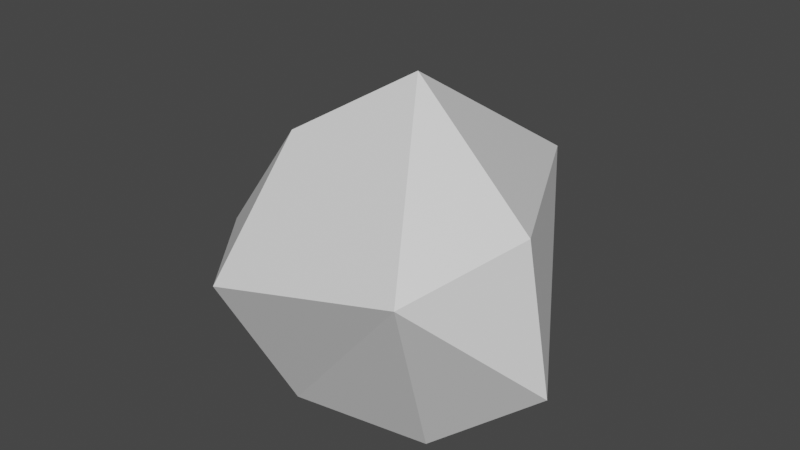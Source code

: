 # Source: Bush2.blend  (saved by Blender 2.80.75; exported with 4.5.12 LTS)
import bpy
from mathutils import Matrix  # noqa: F401  (used for matrix-valued properties, if any)

bpy.ops.wm.read_factory_settings(use_empty=True)
scene = bpy.context.scene
scene.name = 'Scene'

# ---- collections
col_collection = bpy.data.collections.new('Collection'); scene.collection.children.link(col_collection)

# ---- images (referenced by path relative to the original .blend; pixels are not part of the script)
import os
ASSET_DIR = os.environ.get("B2B_ASSET_DIR", "")  # directory of the original .blend (textures are referenced by path, not embedded)
HERE = os.path.dirname(os.path.abspath(__file__))  # packed textures are extracted next to this script under _unpacked/

def load_image(name, relpath, width, height, colorspace="sRGB"):
    """Load a texture the original file referenced (path relative to the .blend, or extracted next to this script)."""
    p = next((c for c in (os.path.join(HERE, relpath), os.path.join(ASSET_DIR, relpath)) if relpath and os.path.exists(c)), "")
    if p:
        img = bpy.data.images.load(p, check_existing=True)
        img.name = name
    else:  # same state as the original file: an image datablock whose file is absent (Cycles renders it pink)
        img = bpy.data.images.new(name, width, height)
        img.source = "FILE"
        img.filepath = "//" + (relpath or name)
    img.colorspace_settings.name = colorspace
    return img
img_bush2_green_png = load_image('Bush2_Green.png', 'Bush2_Green.png', 1024, 1024, 'sRGB')

# ---- materials (node trees are filled in below, after node groups)
mat_material_001 = bpy.data.materials.new('Material.001')

# ---- material node trees
mat_material_001.use_nodes = True; mat_material_001.node_tree.nodes.clear()
_N = mat_material_001.node_tree.nodes; _L = mat_material_001.node_tree.links
n0 = _N.new('ShaderNodeOutputMaterial'); n0.name = 'Material Output'; n0.location = (300, 300)
n1 = _N.new('ShaderNodeBsdfPrincipled'); n1.name = 'Principled BSDF'; n1.location = (10, 300)
n1.distribution = 'GGX'
n1.subsurface_method = 'BURLEY'
n1.inputs[3].default_value = 1.45
n1.inputs[27].default_value = (0.0, 0.0, 0.0, 1.0)
n1.inputs[28].default_value = 1.0
n2 = _N.new('ShaderNodeTexImage'); n2.name = 'Image Texture'; n2.location = (219, 593)
n2.image = img_bush2_green_png
_L.new(n1.outputs[0], n0.inputs[0])
n0.is_active_output = True

# ---- world
world_world = bpy.data.worlds.new('World'); scene.world = world_world
world_world.use_nodes = True; world_world.node_tree.nodes.clear()
_N = world_world.node_tree.nodes; _L = world_world.node_tree.links
n0 = _N.new('ShaderNodeOutputWorld'); n0.name = 'World Output'; n0.location = (300, 300)
n1 = _N.new('ShaderNodeBackground'); n1.name = 'Background'; n1.location = (10, 300)
n1.inputs[0].default_value = (0.05088, 0.05088, 0.05088, 1.0)
_L.new(n1.outputs[0], n0.inputs[0])
n0.is_active_output = True
world_world.color = (0.05088, 0.05088, 0.05088)
world_world.use_sun_shadow = False
world_world.sun_shadow_jitter_overblur = 0.0

# ---- meshes
me_icosphere = bpy.data.meshes.new('Icosphere')
me_icosphere.from_pydata([(-0.5324, 0.9339, 0.01546), (-1.294, 1.38, 1.296), (-0.6012, 1.03, 2.76), (-0.707, -0.6877, 2.747), (-0.7756, -0.7076, 0.01492), (-0.0785, 1.843, 0.6179), (-1.333, -0.02498, 0.03248), (-0.004335, 0.09948, 0.004594), (-2.188, -0.0769, 1.208), (0.9359, -1.321, 1.918), (0.5667, 1.454, 2.249), (1.732, -0.3659, 0.9494), (0.281, -0.2458, 3.365), (0.5949, -0.4812, 0.00902), (0.3558, 0.5127, 0.009019), (1.463, -0.3308, 2.306), (-0.8449, -1.553, 1.574)], [], [(4, 6, 0), (7, 0, 14), (8, 2, 1), (3, 2, 8), (0, 5, 14), (8, 6, 4), (3, 8, 16), (4, 0, 7), (13, 11, 9), (3, 12, 2), (14, 5, 11), (9, 11, 15), (10, 2, 12), (11, 10, 15), (15, 10, 12), (12, 9, 15), (5, 10, 11), (4, 13, 9), (13, 14, 11), (10, 5, 2), (13, 7, 14), (7, 13, 4), (5, 0, 1), (2, 5, 1), (3, 9, 12), (4, 9, 16), (1, 0, 8), (0, 6, 8), (16, 9, 3), (16, 8, 4)])
_uv = me_icosphere.uv_layers.new(name='UVMap')
_uv.uv.foreach_set('vector', [0.1753, 0.1091, 0.2477, 0.2386, 0.172, 0.3925, 0.1552, 0.6956, 8.417e-05, 0.7156, 0.1199, 0.6163, 0.3627, 0.2419, 0.4397, 0.3868, 0.3369, 0.3442, 0.7087, 0.2821, 0.4397, 0.3868, 0.3627, 0.2419, 0.172, 0.3925, 0.3133, 0.4195, 0.2413, 0.5335, 0.3627, 0.2419, 0.2477, 0.2386, 0.1753, 0.1091, 0.7087, 0.2821, 0.3627, 0.2419, 0.5131, 8.417e-05, 0.2194, 0.8603, 8.417e-05, 0.7156, 0.1552, 0.6956, 0.2786, 0.6484, 0.405, 0.5944, 0.6076, 0.7088, 0.7087, 0.2821, 0.5362, 0.4643, 0.4397, 0.3868, 0.2413, 0.5335, 0.3133, 0.4195, 0.405, 0.5944, 0.6076, 0.7088, 0.405, 0.5944, 0.4818, 0.5607, 0.3963, 0.467, 0.4397, 0.3868, 0.5362, 0.4643, 0.4076, 0.5916, 0.3963, 0.467, 0.4801, 0.559, 0.4801, 0.559, 0.3963, 0.467, 0.5362, 0.4643, 0.5362, 0.4643, 0.6076, 0.7088, 0.4818, 0.5607, 0.3133, 0.4195, 0.3935, 0.4683, 0.405, 0.5944, 0.2194, 0.8603, 0.2786, 0.6484, 0.6076, 0.7088, 0.2786, 0.6484, 0.2413, 0.5335, 0.405, 0.5944, 0.3963, 0.467, 0.3154, 0.4184, 0.4397, 0.3868, 0.2786, 0.6484, 0.1552, 0.6956, 0.1199, 0.6163, 0.1552, 0.6956, 0.2786, 0.6484, 0.2194, 0.8603, 0.3133, 0.4195, 0.172, 0.3925, 0.3369, 0.3442, 0.4397, 0.3868, 0.3154, 0.4184, 0.3369, 0.3442, 0.7087, 0.2821, 0.6076, 0.7088, 0.5362, 0.4643, 0.2194, 0.8603, 0.6076, 0.7088, 0.479, 0.9682, 0.3369, 0.3442, 0.172, 0.3925, 0.3627, 0.2419, 0.172, 0.3925, 0.2477, 0.2386, 0.3627, 0.2419, 0.479, 0.9682, 0.6076, 0.7088, 0.7087, 0.9999, 0.5131, 8.417e-05, 0.3627, 0.2419, 0.1753, 0.1091])
me_icosphere.materials.append(mat_material_001)
me_icosphere.use_remesh_preserve_volume = False
me_icosphere.use_remesh_preserve_attributes = False
me_icosphere.use_mirror_vertex_groups = False
me_icosphere.update()

# ---- objects
ob_bush1 = bpy.data.objects.new('Bush1', me_icosphere)

# ---- transforms, parenting, visibility, modifiers, constraints
ob_bush1.location = (0.0, 0.0, 0.0)
ob_bush1.lineart.crease_threshold = 0.0

# ---- collection membership
col_collection.objects.link(ob_bush1)

# ---- scene / render settings (as saved in the file)
scene.frame_start = 1; scene.frame_end = 250; scene.frame_set(1)
scene.render.engine = 'CYCLES'
scene.cycles.use_denoising = False
scene.cycles.samples = 128
scene.cycles.sampling_pattern = 'TABULATED_SOBOL'
scene.cycles.use_adaptive_sampling = False
scene.cycles.use_light_tree = False
scene.cycles.bake_type = 'AO'
scene.view_settings.view_transform = 'Filmic'
bpy.context.view_layer.update()

# ---- added for rendering (the .blend has no active camera and no usable light): camera, sun
cam_auto = bpy.data.cameras.new('AutoCamera')
cam_auto.lens = 50.0
cam_auto.sensor_width = 36.0
cam_auto.clip_end = 1000.0
ob_auto_camera = bpy.data.objects.new('AutoCamera', cam_auto)
scene.collection.objects.link(ob_auto_camera)
ob_auto_camera.location = (5.4901, -6.71706, 6.25908)
ob_auto_camera.rotation_euler = (1.09748, -7.21219e-08, 0.694738)
scene.camera = ob_auto_camera
light_auto_sun = bpy.data.lights.new('AutoSun', 'SUN')
light_auto_sun.energy = 3.0
light_auto_sun.angle = 0.0523599
ob_auto_sun = bpy.data.objects.new('AutoSun', light_auto_sun)
scene.collection.objects.link(ob_auto_sun)
ob_auto_sun.rotation_euler = (0.872665, 0.174533, 0.523599)
bpy.context.view_layer.update()
